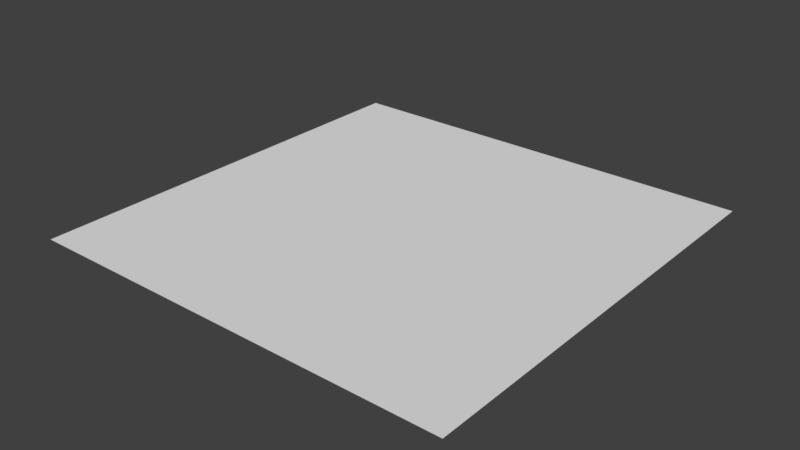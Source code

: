# Source: alembic-user.blend  (saved by Blender 2.79.0; exported with 4.5.12 LTS)
import bpy
from mathutils import Matrix  # noqa: F401  (used for matrix-valued properties, if any)

bpy.ops.wm.read_factory_settings(use_empty=True)
scene = bpy.context.scene
scene.name = 'Scene'

# ---- collections
col_collection_1 = bpy.data.collections.new('Collection 1'); scene.collection.children.link(col_collection_1)

# ---- world
world_world = bpy.data.worlds.new('World'); scene.world = world_world
world_world.use_nodes = True; world_world.node_tree.nodes.clear()
_N = world_world.node_tree.nodes; _L = world_world.node_tree.links
n0 = _N.new('ShaderNodeOutputWorld'); n0.name = 'World Output'; n0.location = (300, 300)
n1 = _N.new('ShaderNodeBackground'); n1.name = 'Background'; n1.location = (10, 300)
n1.inputs[0].default_value = (0.05088, 0.05088, 0.05088, 1.0)
n2 = _N.new('ShaderNodeTexEnvironment'); n2.name = 'Environment Texture'; n2.location = (-224, 300)
n2.width = 140
n3 = _N.new('ShaderNodeMapping'); n3.name = 'Mapping'; n3.location = (-614, 294)
n4 = _N.new('ShaderNodeTexCoord'); n4.name = 'Texture Coordinate'; n4.location = (-814, 275)
_L.new(n1.outputs[0], n0.inputs[0])
_L.new(n4.outputs[0], n3.inputs[0])
_L.new(n3.outputs[0], n2.inputs[0])
n0.is_active_output = True
world_world.color = (0.05088, 0.05088, 0.05088)
world_world.use_sun_shadow = False
world_world.sun_shadow_jitter_overblur = 0.0
world_world.cycles.sampling_method = 'MANUAL'

# ---- meshes
me_planeshape = bpy.data.meshes.new('PlaneShape')
me_planeshape.from_pydata([(-1.627, -1.627, 0.0), (1.627, -1.627, 0.0), (-1.627, 1.627, 0.0), (1.627, 1.627, 0.0), (-1.627, 1.331, 0.0), (-1.627, 1.035, 0.0), (-1.627, 0.7394, 0.0), (-1.627, 0.4436, 0.0), (-1.627, 0.1479, 0.0), (-1.627, -0.1479, 0.0), (-1.627, -0.4436, 0.0), (-1.627, -0.7394, 0.0), (-1.627, -1.035, 0.0), (-1.627, -1.331, 0.0), (-1.331, -1.627, 0.0), (-1.035, -1.627, 0.0), (-0.7394, -1.627, 0.0), (-0.4436, -1.627, 0.0), (-0.1479, -1.627, 0.0), (0.1479, -1.627, 0.0), (0.4436, -1.627, 0.0), (0.7394, -1.627, 0.0), (1.035, -1.627, 0.0), (1.331, -1.627, 0.0), (1.627, -1.331, 0.0), (1.627, -1.035, 0.0), (1.627, -0.7394, 0.0), (1.627, -0.4436, 0.0), (1.627, -0.1479, 0.0), (1.627, 0.1479, 0.0), (1.627, 0.4436, 0.0), (1.627, 0.7394, 0.0), (1.627, 1.035, 0.0), (1.627, 1.331, 0.0), (1.331, 1.627, 0.0), (1.035, 1.627, 0.0), (0.7394, 1.627, 0.0), (0.4436, 1.627, 0.0), (0.1479, 1.627, 0.0), (-0.1479, 1.627, 0.0), (-0.4436, 1.627, 0.0), (-0.7394, 1.627, 0.0), (-1.035, 1.627, 0.0), (-1.331, 1.627, 0.0), (-1.331, -1.331, 0.0), (-1.331, -1.035, 0.0), (-1.331, -0.7394, 0.0), (-1.331, -0.4436, 0.0), (-1.331, -0.1479, 0.0), (-1.331, 0.1479, 0.0), (-1.331, 0.4436, 0.0), (-1.331, 0.7394, 0.0), (-1.331, 1.035, 0.0), (-1.331, 1.331, 0.0), (-1.035, -1.331, 0.0), (-1.035, -1.035, 0.0), (-1.035, -0.7394, 0.0), (-1.035, -0.4436, 0.0), (-1.035, -0.1479, 0.0), (-1.035, 0.1479, 0.0), (-1.035, 0.4436, 0.0), (-1.035, 0.7394, 0.0), (-1.035, 1.035, 0.0), (-1.035, 1.331, 0.0), (-0.7394, -1.331, 0.0), (-0.7394, -1.035, 0.0), (-0.7394, -0.7394, 0.0), (-0.7394, -0.4436, 0.0), (-0.7394, -0.1479, 0.0), (-0.7394, 0.1479, 0.0), (-0.7394, 0.4436, 0.0), (-0.7394, 0.7394, 0.0), (-0.7394, 1.035, 0.0), (-0.7394, 1.331, 0.0), (-0.4436, -1.331, 0.0), (-0.4436, -1.035, 0.0), (-0.4436, -0.7394, 0.0), (-0.4436, -0.4436, 0.0), (-0.4436, -0.1479, 0.0), (-0.4436, 0.1479, 0.0), (-0.4436, 0.4436, 0.0), (-0.4436, 0.7394, 0.0), (-0.4436, 1.035, 0.0), (-0.4436, 1.331, 0.0), (-0.1479, -1.331, 0.0), (-0.1479, -1.035, 0.0), (-0.1479, -0.7394, 0.0), (-0.1479, -0.4436, 0.0), (-0.1479, -0.1479, 0.0), (-0.1479, 0.1479, 0.0), (-0.1479, 0.4436, 0.0), (-0.1479, 0.7394, 0.0), (-0.1479, 1.035, 0.0), (-0.1479, 1.331, 0.0), (0.1479, -1.331, 0.0), (0.1479, -1.035, 0.0), (0.1479, -0.7394, 0.0), (0.1479, -0.4436, 0.0), (0.1479, -0.1479, 0.0), (0.1479, 0.1479, 0.0), (0.1479, 0.4436, 0.0), (0.1479, 0.7394, 0.0), (0.1479, 1.035, 0.0), (0.1479, 1.331, 0.0), (0.4436, -1.331, 0.0), (0.4436, -1.035, 0.0), (0.4436, -0.7394, 0.0), (0.4436, -0.4436, 0.0), (0.4436, -0.1479, 0.0), (0.4436, 0.1479, 0.0), (0.4436, 0.4436, 0.0), (0.4436, 0.7394, 0.0), (0.4436, 1.035, 0.0), (0.4436, 1.331, 0.0), (0.7394, -1.331, 0.0), (0.7394, -1.035, 0.0), (0.7394, -0.7394, 0.0), (0.7394, -0.4436, 0.0), (0.7394, -0.1479, 0.0), (0.7394, 0.1479, 0.0), (0.7394, 0.4436, 0.0), (0.7394, 0.7394, 0.0), (0.7394, 1.035, 0.0), (0.7394, 1.331, 0.0), (1.035, -1.331, 0.0), (1.035, -1.035, 0.0), (1.035, -0.7394, 0.0), (1.035, -0.4436, 0.0), (1.035, -0.1479, 0.0), (1.035, 0.1479, 0.0), (1.035, 0.4436, 0.0), (1.035, 0.7394, 0.0), (1.035, 1.035, 0.0), (1.035, 1.331, 0.0), (1.331, -1.331, 0.0), (1.331, -1.035, 0.0), (1.331, -0.7394, 0.0), (1.331, -0.4436, 0.0), (1.331, -0.1479, 0.0), (1.331, 0.1479, 0.0), (1.331, 0.4436, 0.0), (1.331, 0.7394, 0.0), (1.331, 1.035, 0.0), (1.331, 1.331, 0.0)], [], [(143, 33, 3, 34), (4, 53, 43, 2), (53, 63, 42, 43), (63, 73, 41, 42), (73, 83, 40, 41), (83, 93, 39, 40), (93, 103, 38, 39), (103, 113, 37, 38), (113, 123, 36, 37), (123, 133, 35, 36), (133, 143, 34, 35), (0, 14, 44, 13), (13, 44, 45, 12), (12, 45, 46, 11), (11, 46, 47, 10), (10, 47, 48, 9), (9, 48, 49, 8), (8, 49, 50, 7), (7, 50, 51, 6), (6, 51, 52, 5), (5, 52, 53, 4), (14, 15, 54, 44), (44, 54, 55, 45), (45, 55, 56, 46), (46, 56, 57, 47), (47, 57, 58, 48), (48, 58, 59, 49), (49, 59, 60, 50), (50, 60, 61, 51), (51, 61, 62, 52), (52, 62, 63, 53), (15, 16, 64, 54), (54, 64, 65, 55), (55, 65, 66, 56), (56, 66, 67, 57), (57, 67, 68, 58), (58, 68, 69, 59), (59, 69, 70, 60), (60, 70, 71, 61), (61, 71, 72, 62), (62, 72, 73, 63), (16, 17, 74, 64), (64, 74, 75, 65), (65, 75, 76, 66), (66, 76, 77, 67), (67, 77, 78, 68), (68, 78, 79, 69), (69, 79, 80, 70), (70, 80, 81, 71), (71, 81, 82, 72), (72, 82, 83, 73), (17, 18, 84, 74), (74, 84, 85, 75), (75, 85, 86, 76), (76, 86, 87, 77), (77, 87, 88, 78), (78, 88, 89, 79), (79, 89, 90, 80), (80, 90, 91, 81), (81, 91, 92, 82), (82, 92, 93, 83), (18, 19, 94, 84), (84, 94, 95, 85), (85, 95, 96, 86), (86, 96, 97, 87), (87, 97, 98, 88), (88, 98, 99, 89), (89, 99, 100, 90), (90, 100, 101, 91), (91, 101, 102, 92), (92, 102, 103, 93), (19, 20, 104, 94), (94, 104, 105, 95), (95, 105, 106, 96), (96, 106, 107, 97), (97, 107, 108, 98), (98, 108, 109, 99), (99, 109, 110, 100), (100, 110, 111, 101), (101, 111, 112, 102), (102, 112, 113, 103), (20, 21, 114, 104), (104, 114, 115, 105), (105, 115, 116, 106), (106, 116, 117, 107), (107, 117, 118, 108), (108, 118, 119, 109), (109, 119, 120, 110), (110, 120, 121, 111), (111, 121, 122, 112), (112, 122, 123, 113), (21, 22, 124, 114), (114, 124, 125, 115), (115, 125, 126, 116), (116, 126, 127, 117), (117, 127, 128, 118), (118, 128, 129, 119), (119, 129, 130, 120), (120, 130, 131, 121), (121, 131, 132, 122), (122, 132, 133, 123), (22, 23, 134, 124), (124, 134, 135, 125), (125, 135, 136, 126), (126, 136, 137, 127), (127, 137, 138, 128), (128, 138, 139, 129), (129, 139, 140, 130), (130, 140, 141, 131), (131, 141, 142, 132), (132, 142, 143, 133), (23, 1, 24, 134), (134, 24, 25, 135), (135, 25, 26, 136), (136, 26, 27, 137), (137, 27, 28, 138), (138, 28, 29, 139), (139, 29, 30, 140), (140, 30, 31, 141), (141, 31, 32, 142), (142, 32, 33, 143)])
me_planeshape.use_remesh_preserve_volume = False
me_planeshape.use_remesh_preserve_attributes = False
me_planeshape.use_mirror_vertex_groups = False
me_planeshape.update()

# ---- objects
ob_plane = bpy.data.objects.new('Plane', me_planeshape)

# ---- transforms, parenting, visibility, modifiers, constraints
ob_plane.location = (0.0, 0.0, 1.314)
ob_plane.lineart.crease_threshold = 0.0
_m = ob_plane.modifiers.new('Mesh Sequence Cache', 'MESH_SEQUENCE_CACHE')
_m.object_path = '/Plane/PlaneShape'
_m.read_data = {'COLOR', 'POLY', 'UV', 'VERT'}

# ---- collection membership
col_collection_1.objects.link(ob_plane)

# ---- scene / render settings (as saved in the file)
scene.frame_start = 1; scene.frame_end = 70; scene.frame_set(1)
scene.render.engine = 'BLENDER_EEVEE_NEXT'
scene.render.image_settings.file_format = 'FFMPEG'
scene.render.resolution_percentage = 50
scene.render.dither_intensity = 0.0
scene.cycles.use_denoising = False
scene.cycles.samples = 128
scene.cycles.sampling_pattern = 'TABULATED_SOBOL'
scene.cycles.use_adaptive_sampling = False
scene.cycles.use_light_tree = False
scene.cycles.blur_glossy = 0.0
scene.cycles.sample_clamp_indirect = 0.0
scene.view_settings.view_transform = 'Standard'
bpy.context.view_layer.update()

# ---- added for rendering (the .blend has no active camera and no usable light): camera, sun
cam_auto = bpy.data.cameras.new('AutoCamera')
cam_auto.lens = 50.0
cam_auto.sensor_width = 36.0
cam_auto.clip_end = 1000.0
ob_auto_camera = bpy.data.objects.new('AutoCamera', cam_auto)
scene.collection.objects.link(ob_auto_camera)
ob_auto_camera.location = (4.25676, -5.10811, 4.71918)
ob_auto_camera.rotation_euler = (1.09748, -7.21219e-08, 0.694738)
scene.camera = ob_auto_camera
light_auto_sun = bpy.data.lights.new('AutoSun', 'SUN')
light_auto_sun.energy = 3.0
light_auto_sun.angle = 0.0523599
ob_auto_sun = bpy.data.objects.new('AutoSun', light_auto_sun)
scene.collection.objects.link(ob_auto_sun)
ob_auto_sun.rotation_euler = (0.872665, 0.174533, 0.523599)
bpy.context.view_layer.update()
